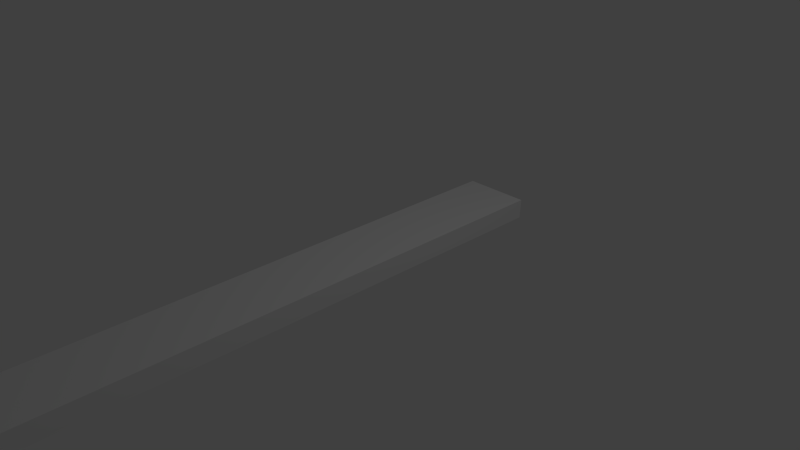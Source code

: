 # Source: cuilere.blend  (saved by Blender 2.76.0; exported with 4.5.12 LTS)
import bpy
from mathutils import Matrix  # noqa: F401  (used for matrix-valued properties, if any)

bpy.ops.wm.read_factory_settings(use_empty=True)
scene = bpy.context.scene
scene.name = 'Scene'

# ---- collections
col_collection_1 = bpy.data.collections.new('Collection 1'); scene.collection.children.link(col_collection_1)

# ---- world
world_world = bpy.data.worlds.new('World'); scene.world = world_world
world_world.color = (0.05088, 0.05088, 0.05088)
world_world.use_sun_shadow = False
world_world.sun_shadow_jitter_overblur = 0.0
world_world.cycles.sampling_method = 'MANUAL'
world_world.cycles.sample_map_resolution = 256

# ---- cameras
cam_camera = bpy.data.cameras.new('Camera')
cam_camera.clip_end = 100.0
cam_camera.lens = 35.0
cam_camera.sensor_width = 32.0
cam_camera.sensor_height = 18.0
cam_camera.ortho_scale = 7.314
cam_camera.dof.focus_distance = 0.0
cam_camera.dof.aperture_fstop = 128.0

# ---- lights
light_lamp = bpy.data.lights.new('Lamp', 'POINT')
light_lamp.transmission_factor = 0.0
light_lamp.cutoff_distance = 30.0
light_lamp.energy = 100.0
light_lamp.shadow_buffer_clip_start = 1.001
light_lamp.shadow_soft_size = 0.1
light_lamp.shadow_maximum_resolution = 0.006
light_lamp.use_absolute_resolution = True
light_lamp.cycles.use_multiple_importance_sampling = False

# ---- meshes
me_sphere = bpy.data.meshes.new('Sphere')
me_sphere.from_pydata([(-0.03805, 1.665, -1.669), (-0.07465, 1.608, -1.485), (-0.1084, 1.516, -1.315), (-0.1379, 1.391, -1.166), (-0.1622, 1.24, -1.044), (-0.1802, 1.067, -0.9537), (-0.153, 0.9175, -6.576), (-0.1419, 0.7299, -6.631), (-0.1239, 0.557, -6.722), (-0.09965, 0.4055, -6.844), (-0.07008, 0.2811, -6.993), (-0.03635, 0.1887, -7.162), (0.0002479, 0.1318, -7.346), (-0.07465, 1.665, -1.68), (-0.1464, 1.608, -1.506), (-0.2126, 1.516, -1.347), (-0.2706, 1.391, -1.207), (-0.3182, 1.24, -1.092), (-0.3535, 1.067, -1.006), (-0.337, 0.9175, -6.631), (-0.3153, 0.7299, -6.684), (-0.2799, 0.557, -6.769), (-0.2323, 0.4055, -6.884), (-0.1743, 0.2811, -7.024), (-0.1081, 0.1887, -7.184), (-0.03635, 0.1318, -7.357), (-0.1084, 1.665, -1.698), (-0.2126, 1.608, -1.542), (-0.3086, 1.516, -1.398), (-0.3928, 1.391, -1.272), (-0.4619, 1.24, -1.169), (-0.5133, 1.067, -1.092), (-0.5066, 0.9175, -6.722), (-0.475, 0.7299, -6.769), (-0.4236, 0.557, -6.846), (-0.3545, 0.4055, -6.95), (-0.2704, 0.2811, -7.076), (-0.1743, 0.1887, -7.219), (-0.07008, 0.1318, -7.375), (-0.1379, 1.665, -1.722), (-0.2706, 1.608, -1.589), (-0.3928, 1.516, -1.467), (-0.5, 1.391, -1.36), (-0.5879, 1.24, -1.272), (-0.6533, 1.067, -1.207), (-0.6552, 0.9175, -6.844), (-0.615, 0.7299, -6.884), (-0.5496, 0.557, -6.95), (-0.4617, 0.4055, -7.038), (-0.3545, 0.2811, -7.145), (-0.2323, 0.1887, -7.267), (-0.09964, 0.1318, -7.4), (-0.1622, 1.665, -1.751), (-0.3182, 1.608, -1.647), (-0.4619, 1.516, -1.551), (-0.5879, 1.391, -1.467), (-0.6913, 1.24, -1.398), (-0.7682, 1.067, -1.347), (-0.7772, 0.9175, -6.993), (-0.7299, 0.7299, -7.024), (-0.653, 0.557, -7.076), (-0.5496, 0.4055, -7.145), (-0.4236, 0.2811, -7.229), (-0.2799, 0.1887, -7.325), (-0.1239, 0.1318, -7.429), (0.03831, 0.1126, -7.538), (-0.1802, 1.665, -1.785), (-0.3535, 1.608, -1.713), (-0.5133, 1.516, -1.647), (-0.6533, 1.391, -1.589), (-0.7682, 1.24, -1.542), (-0.8535, 1.067, -1.506), (-0.8678, 0.9175, -7.162), (-0.8152, 0.7299, -7.184), (-0.7299, 0.557, -7.219), (-0.615, 0.4055, -7.267), (-0.475, 0.2811, -7.325), (-0.3152, 0.1887, -7.391), (-0.1419, 0.1318, -7.463), (-0.1913, 1.665, -1.822), (-0.3753, 1.608, -1.785), (-0.5449, 1.516, -1.751), (-0.6935, 1.391, -1.722), (-0.8155, 1.24, -1.698), (-0.9061, 1.067, -1.68), (-0.9236, 0.9175, -7.346), (-0.8678, 0.7299, -7.357), (-0.7772, 0.557, -7.375), (-0.6552, 0.4055, -7.4), (-0.5066, 0.2811, -7.429), (-0.337, 0.1887, -7.463), (-0.153, 0.1318, -7.5), (-0.1951, 1.665, -1.86), (-0.3827, 1.608, -1.86), (-0.5556, 1.516, -1.86), (-0.7071, 1.391, -1.86), (-0.8315, 1.24, -1.86), (-0.9239, 1.067, -1.86), (-0.9425, 0.9175, -7.538), (-0.8856, 0.7299, -7.538), (-0.7932, 0.557, -7.538), (-0.6688, 0.4055, -7.538), (-0.5173, 0.2811, -7.538), (-0.3444, 0.1887, -7.538), (-0.1568, 0.1318, -7.538), (-0.1913, 1.665, -1.898), (-0.3753, 1.608, -1.935), (-0.5449, 1.516, -1.968), (-0.6935, 1.391, -1.998), (-0.8155, 1.24, -2.022), (-0.9061, 1.067, -2.04), (-0.9236, 0.9175, -7.729), (-0.8678, 0.7299, -7.718), (-0.7772, 0.557, -7.7), (-0.6552, 0.4055, -7.676), (-0.5066, 0.2811, -7.646), (-0.337, 0.1887, -7.612), (-0.153, 0.1318, -7.576), (-0.1802, 1.665, -1.935), (-0.3535, 1.608, -2.006), (-0.5133, 1.516, -2.072), (-0.6533, 1.391, -2.13), (-0.7682, 1.24, -2.178), (-0.8535, 1.067, -2.213), (-0.8678, 0.9175, -7.913), (-0.8152, 0.7299, -7.891), (-0.7299, 0.557, -7.856), (-0.615, 0.4055, -7.808), (-0.475, 0.2811, -7.75), (-0.3152, 0.1887, -7.684), (-0.1419, 0.1318, -7.612), (-0.1622, 1.665, -1.968), (-0.3182, 1.608, -2.072), (-0.4619, 1.516, -2.169), (-0.5879, 1.391, -2.253), (-0.6913, 1.24, -2.322), (-0.7682, 1.067, -2.373), (-0.7772, 0.9175, -8.082), (-0.7299, 0.7299, -8.051), (-0.653, 0.557, -8.0), (-0.5496, 0.4055, -7.93), (-0.4236, 0.2811, -7.846), (-0.2799, 0.1887, -7.75), (-0.1239, 0.1318, -7.646), (-0.1379, 1.665, -1.998), (-0.2706, 1.608, -2.13), (-0.3928, 1.516, -2.253), (-0.5, 1.391, -2.36), (-0.5879, 1.24, -2.448), (-0.6533, 1.067, -2.513), (-0.6552, 0.9175, -8.231), (-0.615, 0.7299, -8.191), (-0.5496, 0.557, -8.126), (-0.4617, 0.4055, -8.038), (-0.3545, 0.2811, -7.93), (-0.2323, 0.1887, -7.808), (-0.09964, 0.1318, -7.676), (-0.1084, 1.665, -2.022), (-0.2126, 1.608, -2.178), (-0.3086, 1.516, -2.322), (-0.3928, 1.391, -2.448), (-0.4619, 1.24, -2.551), (-0.5133, 1.067, -2.628), (-0.5066, 0.9175, -8.353), (-0.475, 0.7299, -8.306), (-0.4236, 0.557, -8.229), (-0.3545, 0.4055, -8.126), (-0.2703, 0.2811, -8.0), (-0.1743, 0.1887, -7.856), (-0.07008, 0.1318, -7.7), (-0.07464, 1.665, -2.04), (-0.1464, 1.608, -2.213), (-0.2126, 1.516, -2.373), (-0.2706, 1.391, -2.513), (-0.3182, 1.24, -2.628), (-0.3535, 1.067, -2.713), (-0.337, 0.9175, -8.444), (-0.3152, 0.7299, -8.391), (-0.2799, 0.557, -8.306), (-0.2323, 0.4055, -8.191), (-0.1743, 0.2811, -8.051), (-0.1081, 0.1887, -7.891), (-0.03635, 0.1318, -7.718), (-0.03805, 1.665, -2.051), (-0.07464, 1.608, -2.235), (-0.1084, 1.516, -2.405), (-0.1379, 1.391, -2.553), (-0.1622, 1.24, -2.675), (-0.1802, 1.067, -2.766), (-0.153, 0.9175, -8.5), (-0.1419, 0.7299, -8.444), (-0.1239, 0.557, -8.353), (-0.09964, 0.4055, -8.231), (-0.07007, 0.2811, -8.082), (-0.03635, 0.1887, -7.913), (0.0002507, 0.1318, -7.729), (1.502e-05, 1.665, -2.055), (1.634e-05, 1.608, -2.243), (1.761e-05, 1.516, -2.415), (1.877e-05, 1.391, -2.567), (1.974e-05, 1.24, -2.691), (2.027e-05, 1.067, -2.784), (0.03832, 0.9175, -8.518), (0.03832, 0.7299, -8.461), (0.03832, 0.557, -8.369), (0.03831, 0.4055, -8.245), (0.03831, 0.2811, -8.093), (0.03831, 0.1887, -7.92), (0.03831, 0.1318, -7.733), (0.03808, 1.665, -2.051), (0.07467, 1.608, -2.235), (0.1084, 1.516, -2.405), (0.138, 1.391, -2.553), (0.1622, 1.24, -2.675), (0.1803, 1.067, -2.766), (0.2297, 0.9175, -8.5), (0.2186, 0.7299, -8.444), (0.2005, 0.557, -8.353), (0.1763, 0.4055, -8.231), (0.1467, 0.2811, -8.082), (0.113, 0.1887, -7.913), (0.07637, 0.1318, -7.729), (0.07467, 1.665, -2.04), (0.1465, 1.608, -2.213), (0.2126, 1.516, -2.373), (0.2706, 1.391, -2.513), (0.3182, 1.24, -2.628), (0.3536, 1.067, -2.713), (0.4136, 0.9175, -8.444), (0.3919, 0.7299, -8.391), (0.3565, 0.557, -8.306), (0.3089, 0.4055, -8.191), (0.2509, 0.2811, -8.051), (0.1848, 0.1887, -7.891), (0.113, 0.1318, -7.718), (1.376e-05, 1.684, -1.86), (0.1084, 1.665, -2.022), (0.2126, 1.608, -2.178), (0.3087, 1.516, -2.322), (0.3929, 1.391, -2.448), (0.462, 1.24, -2.551), (0.5133, 1.067, -2.628), (0.5832, 0.9175, -8.353), (0.5516, 0.7299, -8.306), (0.5003, 0.557, -8.229), (0.4312, 0.4055, -8.126), (0.347, 0.2811, -8.0), (0.2509, 0.1887, -7.856), (0.1467, 0.1318, -7.7), (0.138, 1.665, -1.998), (0.2706, 1.608, -2.13), (0.3929, 1.516, -2.253), (0.5, 1.391, -2.36), (0.588, 1.24, -2.448), (0.6533, 1.067, -2.513), (0.7318, 0.9175, -8.231), (0.6916, 0.7299, -8.191), (0.6263, 0.557, -8.126), (0.5383, 0.4055, -8.038), (0.4312, 0.2811, -7.93), (0.3089, 0.1887, -7.808), (0.1763, 0.1318, -7.676), (0.1622, 1.665, -1.968), (0.3182, 1.608, -2.072), (0.462, 1.516, -2.169), (0.588, 1.391, -2.253), (0.6914, 1.24, -2.322), (0.7682, 1.067, -2.373), (0.8538, 0.9175, -8.082), (0.8065, 0.7299, -8.051), (0.7297, 0.557, -8.0), (0.6263, 0.4055, -7.93), (0.5003, 0.2811, -7.846), (0.3565, 0.1887, -7.75), (0.2005, 0.1318, -7.646), (0.1803, 1.665, -1.935), (0.3536, 1.608, -2.006), (0.5133, 1.516, -2.072), (0.6533, 1.391, -2.13), (0.7682, 1.24, -2.178), (0.8536, 1.067, -2.213), (0.9444, 0.9175, -7.913), (0.8919, 0.7299, -7.891), (0.8065, 0.557, -7.856), (0.6916, 0.4055, -7.808), (0.5516, 0.2811, -7.75), (0.3919, 0.1887, -7.684), (0.2185, 0.1318, -7.612), (0.1914, 1.665, -1.898), (0.3753, 1.608, -1.935), (0.5449, 1.516, -1.968), (0.6935, 1.391, -1.998), (0.8155, 1.24, -2.022), (0.9061, 1.067, -2.04), (1.0, 0.9175, -7.729), (0.9444, 0.7299, -7.718), (0.8538, 0.557, -7.7), (0.7318, 0.4055, -7.676), (0.5832, 0.2811, -7.646), (0.4136, 0.1887, -7.612), (0.2297, 0.1318, -7.576), (0.1951, 1.665, -1.86), (0.3827, 1.608, -1.86), (0.5556, 1.516, -1.86), (0.7071, 1.391, -1.86), (0.8315, 1.24, -1.86), (0.9239, 1.067, -1.86), (1.019, 0.9175, -7.538), (0.9622, 0.7299, -7.538), (0.8698, 0.557, -7.538), (0.7454, 0.4055, -7.538), (0.5939, 0.2811, -7.538), (0.421, 0.1887, -7.538), (0.2334, 0.1318, -7.538), (0.1914, 1.665, -1.822), (0.3753, 1.608, -1.785), (0.5449, 1.516, -1.751), (0.6935, 1.391, -1.722), (0.8155, 1.24, -1.698), (0.9061, 1.067, -1.68), (1.0, 0.9175, -7.346), (0.9444, 0.7299, -7.357), (0.8538, 0.557, -7.375), (0.7318, 0.4055, -7.4), (0.5832, 0.2811, -7.429), (0.4136, 0.1887, -7.463), (0.2297, 0.1318, -7.5), (0.1803, 1.665, -1.785), (0.3536, 1.608, -1.713), (0.5133, 1.516, -1.647), (0.6533, 1.391, -1.589), (0.7682, 1.24, -1.542), (0.8536, 1.067, -1.506), (0.9444, 0.9175, -7.162), (0.8919, 0.7299, -7.184), (0.8065, 0.557, -7.219), (0.6916, 0.4055, -7.267), (0.5516, 0.2811, -7.325), (0.3919, 0.1887, -7.391), (0.2185, 0.1318, -7.463), (0.1622, 1.665, -1.751), (0.3182, 1.608, -1.647), (0.462, 1.516, -1.551), (0.5879, 1.391, -1.467), (0.6914, 1.24, -1.398), (0.7682, 1.067, -1.347), (0.8538, 0.9175, -6.993), (0.8065, 0.7299, -7.024), (0.7296, 0.557, -7.076), (0.6262, 0.4055, -7.145), (0.5002, 0.2811, -7.229), (0.3565, 0.1887, -7.325), (0.2005, 0.1318, -7.429), (0.138, 1.665, -1.722), (0.2706, 1.608, -1.589), (0.3929, 1.516, -1.467), (0.5, 1.391, -1.36), (0.5879, 1.24, -1.272), (0.6533, 1.067, -1.207), (0.7318, 0.9175, -6.844), (0.6916, 0.7299, -6.884), (0.6262, 0.557, -6.95), (0.5383, 0.4055, -7.038), (0.4312, 0.2811, -7.145), (0.3089, 0.1887, -7.267), (0.1763, 0.1318, -7.4), (0.1084, 1.665, -1.698), (0.2126, 1.608, -1.542), (0.3087, 1.516, -1.398), (0.3929, 1.391, -1.272), (0.4619, 1.24, -1.169), (0.5133, 1.067, -1.092), (-0.4552, 0.118, 2.237), (-0.442, -0.1605, 2.237), (0.5832, 0.9175, -6.722), (0.5516, 0.7299, -6.769), (0.5002, 0.557, -6.846), (0.4312, 0.4055, -6.95), (0.347, 0.2811, -7.076), (0.2509, 0.1887, -7.219), (0.1467, 0.1318, -7.375), (0.07467, 1.665, -1.68), (0.1465, 1.608, -1.506), (0.2126, 1.516, -1.347), (0.2706, 1.391, -1.207), (0.3182, 1.24, -1.092), (0.3536, 1.067, -1.006), (-0.4551, 0.1181, -8.192), (-0.442, -0.1604, -8.192), (0.4136, 0.9175, -6.631), (0.3919, 0.7299, -6.684), (0.3565, 0.557, -6.769), (0.3089, 0.4055, -6.884), (0.2509, 0.2811, -7.024), (0.1848, 0.1887, -7.184), (0.113, 0.1318, -7.357), (0.03807, 1.665, -1.669), (0.07467, 1.608, -1.485), (0.1084, 1.516, -1.315), (0.138, 1.391, -1.166), (0.1622, 1.24, -1.044), (0.1802, 1.067, -0.9537), (0.4793, 0.118, 2.237), (0.5337, -0.1605, 2.237), (0.2296, 0.9175, -6.576), (0.2185, 0.7299, -6.631), (0.2005, 0.557, -6.722), (0.1763, 0.4055, -6.844), (0.1467, 0.2811, -6.993), (0.113, 0.1887, -7.162), (0.07637, 0.1318, -7.346), (1.212e-05, 1.665, -1.665), (1.071e-05, 1.608, -1.477), (9.418e-06, 1.516, -1.304), (8.266e-06, 1.391, -1.153), (7.239e-06, 1.24, -1.028), (6.772e-06, 1.067, -0.936), (0.4793, 0.1181, -8.192), (0.5337, -0.1604, -8.192), (0.0383, 0.9175, -6.557), (0.0383, 0.7299, -6.614), (0.0383, 0.557, -6.706), (0.0383, 0.4055, -6.83), (0.03831, 0.2811, -6.982), (0.03831, 0.1887, -7.155), (0.03831, 0.1318, -7.342)], [], [(422, 421, 8, 9), (423, 422, 9, 10), (424, 423, 10, 11), (425, 424, 11, 12), (65, 425, 12), (420, 419, 6, 7), (421, 420, 7, 8), (8, 7, 20, 21), (9, 8, 21, 22), (10, 9, 22, 23), (11, 10, 23, 24), (12, 11, 24, 25), (65, 12, 25), (7, 6, 19, 20), (25, 24, 37, 38), (65, 25, 38), (20, 19, 32, 33), (21, 20, 33, 34), (22, 21, 34, 35), (23, 22, 35, 36), (24, 23, 36, 37), (34, 33, 46, 47), (35, 34, 47, 48), (36, 35, 48, 49), (37, 36, 49, 50), (38, 37, 50, 51), (65, 38, 51), (33, 32, 45, 46), (51, 50, 63, 64), (65, 51, 64), (46, 45, 58, 59), (47, 46, 59, 60), (48, 47, 60, 61), (49, 48, 61, 62), (50, 49, 62, 63), (61, 60, 74, 75), (62, 61, 75, 76), (63, 62, 76, 77), (64, 63, 77, 78), (65, 64, 78), (59, 58, 72, 73), (60, 59, 73, 74), (65, 78, 91), (73, 72, 85, 86), (74, 73, 86, 87), (75, 74, 87, 88), (76, 75, 88, 89), (77, 76, 89, 90), (78, 77, 90, 91), (88, 87, 100, 101), (89, 88, 101, 102), (90, 89, 102, 103), (91, 90, 103, 104), (65, 91, 104), (86, 85, 98, 99), (87, 86, 99, 100), (65, 104, 117), (99, 98, 111, 112), (100, 99, 112, 113), (101, 100, 113, 114), (102, 101, 114, 115), (103, 102, 115, 116), (104, 103, 116, 117), (115, 114, 127, 128), (116, 115, 128, 129), (117, 116, 129, 130), (65, 117, 130), (112, 111, 124, 125), (113, 112, 125, 126), (114, 113, 126, 127), (125, 124, 137, 138), (126, 125, 138, 139), (127, 126, 139, 140), (128, 127, 140, 141), (129, 128, 141, 142), (130, 129, 142, 143), (65, 130, 143), (142, 141, 154, 155), (143, 142, 155, 156), (65, 143, 156), (138, 137, 150, 151), (139, 138, 151, 152), (140, 139, 152, 153), (141, 140, 153, 154), (151, 150, 163, 164), (152, 151, 164, 165), (153, 152, 165, 166), (154, 153, 166, 167), (155, 154, 167, 168), (156, 155, 168, 169), (65, 156, 169), (168, 167, 180, 181), (169, 168, 181, 182), (65, 169, 182), (164, 163, 176, 177), (165, 164, 177, 178), (166, 165, 178, 179), (167, 166, 179, 180), (178, 177, 190, 191), (179, 178, 191, 192), (180, 179, 192, 193), (181, 180, 193, 194), (182, 181, 194, 195), (65, 182, 195), (177, 176, 189, 190), (195, 194, 207, 208), (65, 195, 208), (190, 189, 202, 203), (191, 190, 203, 204), (192, 191, 204, 205), (193, 192, 205, 206), (194, 193, 206, 207), (204, 203, 216, 217), (205, 204, 217, 218), (206, 205, 218, 219), (207, 206, 219, 220), (208, 207, 220, 221), (65, 208, 221), (203, 202, 215, 216), (221, 220, 233, 234), (65, 221, 234), (216, 215, 228, 229), (217, 216, 229, 230), (218, 217, 230, 231), (219, 218, 231, 232), (220, 219, 232, 233), (231, 230, 244, 245), (232, 231, 245, 246), (233, 232, 246, 247), (234, 233, 247, 248), (65, 234, 248), (229, 228, 242, 243), (230, 229, 243, 244), (65, 248, 261), (243, 242, 255, 256), (244, 243, 256, 257), (245, 244, 257, 258), (246, 245, 258, 259), (247, 246, 259, 260), (248, 247, 260, 261), (259, 258, 271, 272), (260, 259, 272, 273), (261, 260, 273, 274), (65, 261, 274), (256, 255, 268, 269), (257, 256, 269, 270), (258, 257, 270, 271), (269, 268, 281, 282), (270, 269, 282, 283), (271, 270, 283, 284), (272, 271, 284, 285), (273, 272, 285, 286), (274, 273, 286, 287), (65, 274, 287), (285, 284, 297, 298), (286, 285, 298, 299), (287, 286, 299, 300), (65, 287, 300), (282, 281, 294, 295), (283, 282, 295, 296), (284, 283, 296, 297), (295, 294, 307, 308), (296, 295, 308, 309), (297, 296, 309, 310), (298, 297, 310, 311), (299, 298, 311, 312), (300, 299, 312, 313), (65, 300, 313), (312, 311, 324, 325), (313, 312, 325, 326), (65, 313, 326), (308, 307, 320, 321), (309, 308, 321, 322), (310, 309, 322, 323), (311, 310, 323, 324), (321, 320, 333, 334), (322, 321, 334, 335), (323, 322, 335, 336), (324, 323, 336, 337), (325, 324, 337, 338), (326, 325, 338, 339), (65, 326, 339), (338, 337, 350, 351), (339, 338, 351, 352), (65, 339, 352), (372, 402, 417, 387), (334, 333, 346, 347), (335, 334, 347, 348), (336, 335, 348, 349), (337, 336, 349, 350), (348, 347, 360, 361), (349, 348, 361, 362), (350, 349, 362, 363), (351, 350, 363, 364), (352, 351, 364, 365), (65, 352, 365), (403, 373, 388, 418), (347, 346, 359, 360), (365, 364, 379, 380), (65, 365, 380), (388, 387, 417, 418), (360, 359, 374, 375), (361, 360, 375, 376), (362, 361, 376, 377), (363, 362, 377, 378), (364, 363, 378, 379), (377, 376, 391, 392), (378, 377, 392, 393), (379, 378, 393, 394), (380, 379, 394, 395), (65, 380, 395), (373, 372, 387, 388), (375, 374, 389, 390), (376, 375, 390, 391), (65, 395, 410), (403, 402, 372, 373), (390, 389, 404, 405), (391, 390, 405, 406), (392, 391, 406, 407), (393, 392, 407, 408), (394, 393, 408, 409), (395, 394, 409, 410), (407, 406, 421, 422), (408, 407, 422, 423), (409, 408, 423, 424), (410, 409, 424, 425), (65, 410, 425), (418, 417, 402, 403), (405, 404, 419, 420), (406, 405, 420, 421)])
me_sphere.use_remesh_preserve_volume = False
me_sphere.use_remesh_preserve_attributes = False
me_sphere.use_mirror_vertex_groups = False
me_sphere.update()

# ---- objects
ob_sphere = bpy.data.objects.new('Sphere', me_sphere)
ob_lamp = bpy.data.objects.new('Lamp', light_lamp)
ob_camera = bpy.data.objects.new('Camera', cam_camera)

# ---- transforms, parenting, visibility, modifiers, constraints
ob_sphere.location = (0.0, 0.2458, 0.008492)
ob_sphere.rotation_euler = (1.571, -0.0, -3.142)
ob_sphere.lineart.crease_threshold = 0.0
_m = ob_sphere.modifiers.new('Solidify', 'SOLIDIFY')
_m.thickness = 0.145
_m.nonmanifold_thickness_mode = 'FIXED'
_m.nonmanifold_merge_threshold = 0.0003
ob_lamp.location = (4.076, 1.005, 5.904)
ob_lamp.rotation_euler = (0.6503, 0.05522, 1.866)
ob_lamp.lock_rotations_4d = False
ob_lamp.empty_display_type = 'ARROWS'
ob_lamp.color = (0.0, 0.0, 0.0, 0.0)
ob_lamp.lineart.crease_threshold = 0.0
ob_camera.location = (7.481, -6.508, 5.344)
ob_camera.rotation_euler = (1.109, 0.0, 0.8149)
ob_camera.lock_rotations_4d = False
ob_camera.empty_display_type = 'ARROWS'
ob_camera.color = (0.0, 0.0, 0.0, 0.0)
ob_camera.display_type = 'WIRE'
ob_camera.lineart.crease_threshold = 0.0

# ---- collection membership
col_collection_1.objects.link(ob_sphere)
col_collection_1.objects.link(ob_lamp)
col_collection_1.objects.link(ob_camera)

# ---- scene / render settings (as saved in the file)
scene.camera = ob_camera
scene.frame_start = 1; scene.frame_end = 250; scene.frame_set(1)
scene.render.engine = 'BLENDER_EEVEE_NEXT'
scene.render.resolution_percentage = 50
scene.render.dither_intensity = 0.0
scene.cycles.use_denoising = False
scene.cycles.samples = 10
scene.cycles.sampling_pattern = 'TABULATED_SOBOL'
scene.cycles.light_sampling_threshold = 0.0
scene.cycles.use_adaptive_sampling = False
scene.cycles.use_light_tree = False
scene.cycles.blur_glossy = 0.0
scene.cycles.pixel_filter_type = 'GAUSSIAN'
scene.cycles.sample_clamp_indirect = 0.0
scene.view_settings.view_transform = 'Standard'
bpy.context.view_layer.update()

